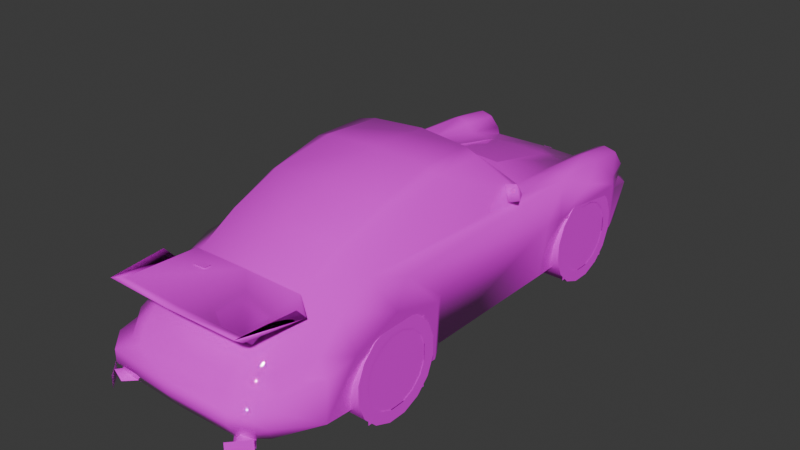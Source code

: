 # Source: btrt2.blend  (saved by Blender 4.0.36; exported with 4.5.12 LTS)
import bpy
from mathutils import Matrix  # noqa: F401  (used for matrix-valued properties, if any)

bpy.ops.wm.read_factory_settings(use_empty=True)
scene = bpy.context.scene
scene.name = 'Scene'

# ---- collections
col_collection = bpy.data.collections.new('Collection'); scene.collection.children.link(col_collection)

# ---- images (referenced by path relative to the original .blend; pixels are not part of the script)
import os
ASSET_DIR = os.environ.get("B2B_ASSET_DIR", "")  # directory of the original .blend (textures are referenced by path, not embedded)
HERE = os.path.dirname(os.path.abspath(__file__))  # packed textures are extracted next to this script under _unpacked/

def load_image(name, relpath, width, height, colorspace="sRGB"):
    """Load a texture the original file referenced (path relative to the .blend, or extracted next to this script)."""
    p = next((c for c in (os.path.join(HERE, relpath), os.path.join(ASSET_DIR, relpath)) if relpath and os.path.exists(c)), "")
    if p:
        img = bpy.data.images.load(p, check_existing=True)
        img.name = name
    else:  # same state as the original file: an image datablock whose file is absent (Cycles renders it pink)
        img = bpy.data.images.new(name, width, height)
        img.source = "FILE"
        img.filepath = "//" + (relpath or name)
    img.colorspace_settings.name = colorspace
    return img
img_10_png = load_image('10.png', 'textures/10.png', 1024, 1024, 'sRGB')

# ---- materials (node trees are filled in below, after node groups)
mat_material_001 = bpy.data.materials.new('Material.001')
mat_material_001.alpha_threshold = 0.2
mat_material_001.use_transparent_shadow = False
mat_material_001.roughness = 0.5
mat_material_001.line_color = (0.0, 0.0, 0.0, 1.0)
mat_material = bpy.data.materials.new('Material')
mat_material.alpha_threshold = 0.2
mat_material.use_transparent_shadow = False
mat_material.roughness = 0.5
mat_material.line_color = (0.0, 0.0, 0.0, 1.0)

# ---- material node trees
mat_material_001.use_nodes = True; mat_material_001.node_tree.nodes.clear()
_N = mat_material_001.node_tree.nodes; _L = mat_material_001.node_tree.links
n0 = _N.new('ShaderNodeOutputMaterial'); n0.name = 'Material Output'; n0.location = (300, 300)
n1 = _N.new('ShaderNodeBsdfPrincipled'); n1.name = 'Principled BSDF'; n1.location = (10, 300)
n1.inputs[2].default_value = 0.0
n1.inputs[3].default_value = 1.45
n2 = _N.new('ShaderNodeTexImage'); n2.name = 'Image Texture'; n2.location = (-280, 280)
n2.image = img_10_png
n2.interpolation = 'Closest'
_L.new(n1.outputs[0], n0.inputs[0])
_L.new(n2.outputs[0], n1.inputs[0])
_L.new(n2.outputs[1], n1.inputs[4])
n0.is_active_output = True
mat_material.use_nodes = True; mat_material.node_tree.nodes.clear()
_N = mat_material.node_tree.nodes; _L = mat_material.node_tree.links
n0 = _N.new('ShaderNodeOutputMaterial'); n0.name = 'Material Output'; n0.location = (300, 300)
n1 = _N.new('ShaderNodeBsdfPrincipled'); n1.name = 'Principled BSDF'; n1.location = (10, 300)
n1.inputs[3].default_value = 1.45
n2 = _N.new('ShaderNodeTexImage'); n2.name = 'Image Texture'; n2.location = (-280, 280)
n2.image = img_10_png
n2.interpolation = 'Closest'
_L.new(n1.outputs[0], n0.inputs[0])
_L.new(n2.outputs[0], n1.inputs[0])
_L.new(n2.outputs[1], n1.inputs[4])
n0.is_active_output = True

# ---- world
world_world = bpy.data.worlds.new('World'); scene.world = world_world
world_world.use_nodes = True; world_world.node_tree.nodes.clear()
_N = world_world.node_tree.nodes; _L = world_world.node_tree.links
n0 = _N.new('ShaderNodeOutputWorld'); n0.name = 'World Output'; n0.location = (300, 300)
n1 = _N.new('ShaderNodeBackground'); n1.name = 'Background'; n1.location = (10, 300)
n1.inputs[0].default_value = (0.05088, 0.05088, 0.05088, 1.0)
_L.new(n1.outputs[0], n0.inputs[0])
n0.is_active_output = True
world_world.color = (0.05088, 0.05088, 0.05088)
world_world.use_sun_shadow = False
world_world.sun_shadow_jitter_overblur = 0.0

# ---- meshes
me_bu42n = bpy.data.meshes.new('bu42n')
me_bu42n.from_pydata([(-0.7221, 0.2504, 0.747), (-0.6813, 0.2631, 0.8543), (-0.633, 0.2462, 0.7113), (-0.5913, 0.2631, 0.829), (-0.633, 0.4117, 0.7113), (0.633, 0.4117, 0.7113), (0.5913, 0.2631, 0.829), (0.6813, 0.2631, 0.8543), (0.7221, 0.2504, 0.747), (0.633, 0.2462, 0.7113), (-0.2945, -1.605, 0.7367), (-0.2945, -1.654, 0.7367), (-0.1937, -1.605, 0.7409), (-0.1937, -1.654, 0.7409), (-0.595, -2.043, 0.05768), (-0.5416, -2.121, 0.1252), (-0.4408, -1.995, 0.1252), (-0.4989, -1.952, 0.05768), (-0.4863, -2.12, 0.06236), (-0.414, -2.048, 0.06236), (-0.4877, -2.182, 0.04361), (-0.4877, -2.182, 0.1327), (-0.6025, -2.06, 0.1327), (-0.6025, -2.06, 0.04361), (-0.3958, -1.847, 0.55), (-0.5552, -1.579, 0.6616), (-0.5158, -2.078, 0.746), (0.0, -1.88, 0.5496), (0.0, -1.509, 0.7423), (0.0, -2.097, 0.7516), (-0.4361, -1.501, 0.7315), (0.0, -2.008, 0.7193), (-0.5585, -1.656, 0.7479), (0.0, -1.917, 0.6279), (-0.513, -2.013, 0.6954), (-0.4201, -1.891, 0.6293), (-0.5041, -1.986, 0.7118), (0.0, -2.038, 0.6954), (0.5041, -1.986, 0.7118), (0.5552, -1.579, 0.6616), (0.4361, -1.501, 0.7315), (0.513, -2.013, 0.6954), (0.5158, -2.078, 0.746), (0.4201, -1.891, 0.6293), (0.5585, -1.656, 0.7479), (0.3958, -1.847, 0.55), (0.5904, -2.043, 0.05862), (0.4989, -1.952, 0.05862), (0.4408, -1.996, 0.1243), (0.5369, -2.121, 0.1261), (0.4863, -2.119, 0.0633), (0.4187, -2.048, 0.0633), (0.4867, -2.182, 0.04361), (0.5988, -2.06, 0.04361), (0.5988, -2.06, 0.1327), (0.4867, -2.182, 0.1327), (0.0, 0.1196, 1.117), (0.0, 0.6049, 0.7531), (0.0, 1.305, 0.6011), (0.0, 1.624, 0.5017), (0.0, 1.852, 0.3765), (0.0, 1.97, 0.3179), (0.0, 1.923, 0.04267), (0.0, -2.076, 0.08065), (0.0, -2.159, 0.2166), (0.0, -2.158, 0.3048), (0.0, -2.064, 0.3278), (0.0, -1.888, 0.5411), (0.0, -1.489, 0.7493), (0.0, -1.188, 0.9097), (0.0, -0.8154, 1.059), (0.0, -0.3531, 1.138), (0.0, -2.015, 0.4286), (-0.4994, 0.06284, 1.076), (-0.633, 0.4206, 0.7076), (-0.6729, 0.8708, 0.6654), (-0.6687, 1.301, 0.6499), (-0.649, 1.625, 0.6222), (-0.6523, 1.701, 0.4333), (-0.6616, 1.79, 0.3221), (-0.6349, 1.738, 0.04267), (-0.6987, 1.536, 0.04267), (-0.7578, 1.434, 0.4544), (-0.7681, 1.071, 0.595), (-0.7385, 0.7545, 0.429), (-0.6705, 0.6236, 0.002813), (-0.6644, -0.5102, 0.007034), (-0.7531, -0.6691, 0.002349), (-0.7906, -0.6888, 0.4347), (-0.8056, -1.103, 0.5678), (-0.7906, -1.435, 0.4347), (-0.7043, -1.6, 0.01875), (-0.6297, -1.988, 0.1693), (-0.5885, -1.862, 0.3278), (-0.5646, -1.864, 0.4286), (-0.4084, -1.478, 0.7409), (-0.4576, -1.173, 0.8628), (-0.4825, -0.8032, 0.995), (-0.5013, -0.3531, 1.08), (-0.5144, 0.5191, 0.7146), (-0.384, 0.09049, 1.098), (-0.4844, 0.8647, 0.678), (-0.438, 1.305, 0.5885), (-0.4, 1.624, 0.4909), (-0.3306, 1.83, 0.3775), (-0.4773, -2.061, 0.08065), (-0.4773, -2.14, 0.2166), (-0.4773, -2.14, 0.3048), (-0.4581, -2.033, 0.3278), (-0.4581, -1.978, 0.4281), (-0.3859, -1.865, 0.5327), (-0.4239, -1.185, 0.889), (-0.4328, -0.8182, 1.026), (-0.407, -0.3531, 1.114), (-0.5782, 0.8675, 0.7132), (-0.5697, 1.301, 0.694), (-0.5617, 1.61, 0.6523), (-0.5613, 1.726, 0.3958), (-0.6926, -0.5402, 0.3981), (-0.4712, 1.694, 0.4319), (-0.483, 1.301, 0.656), (-0.4806, 1.623, 0.6218), (-0.5993, -1.094, 0.7174), (-0.6738, -0.8464, 0.6527), (-0.6335, -1.562, 0.4286), (-0.6218, -1.376, 0.6208), (-0.4394, 1.659, 0.5285), (-0.6837, 1.663, 0.5242), (-0.5613, 1.694, 0.6086), (-0.5697, 1.829, 0.04267), (-0.5857, 1.876, 0.3207), (0.0, 0.7052, 0.7409), (0.0, 0.7277, 0.7207), (-0.2185, 1.301, 0.5983), (-0.2232, 0.8736, 0.6954), (-0.2279, 0.6912, 0.7367), (-0.2119, 0.7198, 0.7151), (-0.7071, 0.6377, 0.4075), (-0.6344, 1.742, 0.3789), (-0.7066, 1.514, 0.4722), (-0.7118, 1.543, 0.3751), (-0.6011, -1.934, 0.06658), (-0.6246, -1.991, 0.3024), (-0.3686, -1.996, 0.4281), (-0.369, -2.046, 0.3278), (-0.701, -1.583, 0.324), (-0.6185, -1.711, 0.3282), (-0.3329, 1.945, 0.3198), (-0.3315, 1.902, 0.04267), (0.8056, -1.103, 0.5678), (0.6738, -0.8464, 0.6527), (0.5993, -1.094, 0.7174), (0.6926, -0.5402, 0.3981), (0.7071, 0.6377, 0.4075), (0.6729, 0.8708, 0.6654), (0.3859, -1.865, 0.5327), (0.3686, -1.996, 0.4281), (0.4581, -1.978, 0.4281), (0.4084, -1.478, 0.7409), (0.5646, -1.864, 0.4286), (0.6218, -1.376, 0.6208), (0.6335, -1.562, 0.4286), (0.4576, -1.173, 0.8628), (0.4239, -1.185, 0.889), (0.6185, -1.711, 0.3282), (0.4773, -2.14, 0.3048), (0.4581, -2.033, 0.3278), (0.369, -2.046, 0.3278), (0.4394, 1.659, 0.5285), (0.4, 1.624, 0.4909), (0.438, 1.305, 0.5885), (0.6987, 1.536, 0.04267), (0.7118, 1.543, 0.3751), (0.7066, 1.514, 0.4722), (0.7578, 1.434, 0.4544), (0.6616, 1.79, 0.3221), (0.6344, 1.742, 0.3789), (0.5857, 1.876, 0.3207), (0.6523, 1.701, 0.4333), (0.3306, 1.83, 0.3775), (0.4712, 1.694, 0.4319), (0.701, -1.583, 0.324), (0.5013, -0.3531, 1.08), (0.4825, -0.8032, 0.995), (0.3329, 1.945, 0.3198), (0.5697, 1.829, 0.04267), (0.3315, 1.902, 0.04267), (0.5885, -1.862, 0.3278), (0.7906, -1.435, 0.4347), (0.7043, -1.6, 0.01875), (0.6246, -1.991, 0.3024), (0.6297, -1.988, 0.1693), (0.6011, -1.934, 0.06658), (0.4773, -2.14, 0.2166), (0.6705, 0.6236, 0.002813), (0.7385, 0.7545, 0.429), (0.6349, 1.738, 0.04267), (0.6837, 1.663, 0.5242), (0.649, 1.625, 0.6222), (0.6687, 1.301, 0.6499), (0.2185, 1.301, 0.5983), (0.5782, 0.8675, 0.7132), (0.4844, 0.8647, 0.678), (0.5144, 0.5191, 0.7146), (0.483, 1.301, 0.656), (0.5697, 1.301, 0.694), (0.633, 0.4206, 0.7076), (0.5613, 1.726, 0.3958), (0.2119, 0.7198, 0.7151), (0.2279, 0.6912, 0.7367), (0.2232, 0.8736, 0.6954), (0.7681, 1.071, 0.595), (0.4806, 1.623, 0.6218), (0.5617, 1.61, 0.6523), (0.5613, 1.694, 0.6086), (0.7906, -0.6888, 0.4347), (0.4994, 0.06284, 1.076), (0.6644, -0.5102, 0.007034), (0.7531, -0.6691, 0.002349), (0.384, 0.09049, 1.098), (0.4773, -2.061, 0.08065), (0.4328, -0.8182, 1.026), (0.407, -0.3531, 1.114), (0.0, 0.626, 0.08065), (0.0, 1.54, 0.07972), (0.0, 1.429, 0.5472), (0.0, 0.8112, 0.6457), (0.0, -1.602, 0.0633), (0.0, -0.6621, 0.06752), (0.0, -0.6827, 0.5711), (0.0, -1.397, 0.5819), (-0.03141, 1.744, 0.4427), (-0.03141, 1.706, 0.4666), (0.03141, 1.744, 0.4427), (0.03141, 1.706, 0.4666)], [], [(220, 63, 105), (186, 148, 62), (227, 228, 229, 230), (223, 224, 225, 226), (85, 194, 217, 86), (86, 217, 218, 87), (88, 87, 218, 215), (149, 89, 88, 215), (188, 90, 89, 149), (90, 188, 189, 91), (141, 91, 189, 192), (105, 141, 192, 220), (195, 194, 85, 84), (211, 195, 84, 83), (174, 211, 83, 82), (174, 82, 81, 171), (80, 196, 171, 81), (129, 185, 196, 80), (148, 186, 185, 129), (91, 145, 90), (99, 114, 74), (124, 125, 90), (123, 88, 89), (123, 118, 88), (128, 121, 126), (77, 116, 128), (127, 77, 128), (128, 116, 121), (75, 76, 83), (125, 122, 89), (125, 89, 90), (78, 117, 138), (119, 126, 103), (114, 75, 74), (120, 101, 102), (99, 101, 114), (133, 58, 59), (137, 84, 85), (141, 92, 91), (145, 124, 90), (122, 97, 98), (146, 124, 145), (119, 103, 104), (78, 138, 140), (138, 130, 79), (138, 79, 140), (102, 103, 126), (144, 108, 107), (111, 96, 95), (125, 124, 94), (125, 95, 122), (125, 94, 95), (109, 143, 110), (122, 123, 89), (181, 189, 188), (201, 203, 206), (160, 161, 188), (215, 150, 149), (152, 150, 215), (212, 214, 168), (213, 198, 214), (198, 197, 214), (213, 214, 212), (199, 154, 211), (151, 160, 149), (149, 160, 188), (207, 178, 176), (168, 180, 169), (154, 201, 206), (202, 204, 170), (202, 203, 201), (58, 200, 59), (195, 153, 194), (191, 192, 189), (161, 181, 188), (183, 151, 182), (161, 164, 181), (169, 180, 179), (176, 178, 172), (177, 176, 175), (175, 176, 172), (169, 170, 168), (166, 167, 165), (162, 163, 158), (161, 160, 159), (158, 160, 151), (159, 160, 158), (156, 157, 155), (150, 151, 149), (84, 83, 82), (174, 211, 195), (215, 149, 188), (88, 90, 89), (25, 30, 34), (24, 35, 30), (30, 35, 34), (30, 25, 36), (40, 39, 41), (43, 45, 40), (43, 40, 41), (39, 40, 38), (2, 0, 4), (4, 0, 1), (1, 3, 4), (8, 9, 5), (8, 5, 7), (6, 7, 5), (234, 233, 231, 232), (144, 143, 109, 108), (167, 166, 157, 156), (98, 113, 100, 73), (71, 56, 100, 113), (112, 113, 98, 97), (112, 70, 71, 113), (96, 111, 112, 97), (69, 70, 112, 111), (69, 111, 95, 68), (72, 67, 110, 143), (93, 108, 109, 94), (66, 72, 143, 144), (108, 93, 142, 107), (65, 66, 144, 107), (105, 106, 92, 141), (64, 65, 107, 106), (63, 64, 106, 105), (79, 130, 129, 80), (61, 62, 148, 147), (61, 147, 104, 60), (60, 104, 103, 59), (103, 102, 133, 59), (133, 136, 132, 58), (57, 131, 135, 99), (73, 100, 99, 74), (56, 57, 99, 100), (128, 126, 119, 117), (115, 116, 77, 76), (115, 76, 75, 114), (88, 118, 86, 87), (86, 118, 137, 85), (74, 122, 98, 73), (104, 138, 117, 119), (121, 116, 115, 120), (121, 120, 102, 126), (83, 76, 139, 82), (128, 117, 78, 127), (75, 83, 84, 137), (122, 74, 75, 123), (139, 127, 78, 140), (99, 135, 134, 101), (133, 134, 135, 136), (134, 133, 102, 101), (136, 135, 131, 132), (101, 120, 115, 114), (139, 76, 77, 127), (81, 140, 79, 80), (97, 122, 95, 96), (92, 106, 107, 142), (145, 142, 93, 146), (91, 92, 142, 145), (124, 146, 93, 94), (147, 148, 129, 130), (104, 147, 130, 138), (81, 82, 139, 140), (68, 95, 110, 67), (95, 94, 109, 110), (123, 75, 137, 118), (182, 216, 219, 222), (71, 222, 219, 56), (221, 183, 182, 222), (221, 222, 71, 70), (162, 183, 221, 163), (69, 163, 221, 70), (69, 68, 158, 163), (72, 156, 155, 67), (187, 159, 157, 166), (66, 167, 156, 72), (166, 165, 190, 187), (65, 165, 167, 66), (220, 192, 191, 193), (64, 193, 165, 65), (63, 220, 193, 64), (175, 196, 185, 177), (61, 184, 186, 62), (61, 60, 179, 184), (60, 59, 169, 179), (169, 59, 200, 170), (200, 58, 132, 208), (57, 203, 209, 131), (216, 206, 203, 219), (56, 219, 203, 57), (214, 207, 180, 168), (205, 199, 198, 213), (205, 201, 154, 199), (215, 218, 217, 152), (217, 194, 153, 152), (206, 216, 182, 151), (179, 180, 207, 176), (212, 204, 205, 213), (212, 168, 170, 204), (211, 174, 173, 199), (214, 197, 178, 207), (154, 153, 195, 211), (151, 150, 154, 206), (173, 172, 178, 197), (203, 202, 210, 209), (200, 208, 209, 210), (210, 202, 170, 200), (208, 132, 131, 209), (202, 201, 205, 204), (173, 197, 198, 199), (171, 196, 175, 172), (183, 162, 158, 151), (191, 190, 165, 193), (181, 164, 187, 190), (189, 181, 190, 191), (161, 159, 187, 164), (184, 177, 185, 186), (179, 176, 177, 184), (171, 172, 173, 174), (68, 67, 155, 158), (158, 155, 157, 159), (150, 152, 153, 154), (81, 85, 84, 82), (194, 171, 174, 195), (87, 91, 90, 88), (188, 189, 218, 215), (52, 53, 54, 55), (50, 49, 48, 51), (46, 47, 48, 49), (28, 31, 38, 40), (28, 30, 36, 31), (29, 31, 36, 26), (27, 33, 35, 24), (25, 34, 26, 32), (26, 36, 25, 32), (33, 37, 34, 35), (34, 37, 29, 26), (29, 42, 38, 31), (27, 45, 43, 33), (39, 44, 42, 41), (42, 44, 39, 38), (33, 43, 41, 37), (41, 42, 29, 37), (20, 21, 22, 23), (18, 19, 16, 15), (14, 15, 16, 17), (13, 12, 10, 11), (2, 3, 1, 0), (9, 8, 7, 6)])
me_bu42n.polygons.foreach_set('use_smooth', [True] * 249)
_k = set([(57, 99), (57, 203), (74, 99), (131, 135), (131, 209), (132, 136), (132, 208), (133, 134), (133, 136), (134, 135), (200, 208), (200, 210), (203, 206), (209, 210)])
me_bu42n.attributes.new('sharp_edge', 'BOOLEAN', 'EDGE').data.foreach_set('value', [ (min(e.vertices), max(e.vertices)) in _k for e in me_bu42n.edges])
_uv = me_bu42n.uv_layers.new(name='UVMap')
_uv.uv.foreach_set('vector', [0.031, 0.0, 0.031, 0.031, 0.0, 0.031, 0.031, 0.0, 0.031, 0.031, 0.0, 0.031, 0.031, 0.0, 0.031, 0.031, 0.0, 0.031, 0.0, 0.0, 0.031, 0.0, 0.031, 0.031, 0.0, 0.031, 0.0, 0.0, 0.031, 0.0, 0.031, 0.031, 0.0, 0.031, 0.0, 0.0, 0.031, 0.0, 0.031, 0.031, 0.0, 0.031, 0.0, 0.0, 0.031, 0.0, 0.031, 0.031, 0.0, 0.031, 0.0, 0.0, 0.031, 0.0, 0.031, 0.031, 0.0, 0.031, 0.0, 0.0, 0.031, 0.0, 0.031, 0.031, 0.0, 0.031, 0.0, 0.0, 0.031, 0.0, 0.031, 0.031, 0.0, 0.031, 0.0, 0.0, 0.031, 0.0, 0.031, 0.031, 0.0, 0.031, 0.0, 0.0, 0.031, 0.0, 0.031, 0.031, 0.0, 0.031, 0.0, 0.0, 0.031, 0.0, 0.031, 0.031, 0.0, 0.031, 0.0, 0.0, 0.031, 0.0, 0.031, 0.031, 0.0, 0.031, 0.0, 0.0, 0.031, 0.0, 0.031, 0.031, 0.0, 0.031, 0.0, 0.0, 0.031, 0.0, 0.031, 0.031, 0.0, 0.031, 0.0, 0.0, 0.031, 0.0, 0.031, 0.031, 0.0, 0.031, 0.0, 0.0, 0.031, 0.0, 0.031, 0.031, 0.0, 0.031, 0.0, 0.0, 0.031, 0.0, 0.031, 0.031, 0.0, 0.031, 0.0, 0.0, 0.075, 0.129, 0.078, 0.208, 0.11, 0.231, 0.847, 0.416, 0.827, 0.498, 0.808, 0.392, 0.082, 0.231, 0.122, 0.282, 0.11, 0.231, 0.227, 0.29, 0.259, 0.231, 0.176, 0.271, 0.227, 0.29, 0.286, 0.227, 0.259, 0.231, 0.718, 0.788, 0.667, 0.796, 0.643, 0.741, 0.773, 0.796, 0.718, 0.812, 0.718, 0.788, 0.796, 0.737, 0.773, 0.796, 0.718, 0.788, 0.718, 0.788, 0.718, 0.812, 0.667, 0.796, 0.569, 0.29, 0.651, 0.29, 0.608, 0.275, 0.122, 0.282, 0.176, 0.306, 0.176, 0.271, 0.122, 0.282, 0.176, 0.271, 0.11, 0.231, 0.808, 0.694, 0.831, 0.702, 0.82, 0.71, 0.859, 0.69, 0.867, 0.686, 0.878, 0.675, 0.827, 0.498, 0.8, 0.498, 0.808, 0.392, 0.855, 0.6, 0.855, 0.494, 0.867, 0.6, 0.847, 0.416, 0.855, 0.494, 0.827, 0.498, 0.933, 0.6, 0.9953, 0.6, 0.9953, 0.675, 0.522, 0.227, 0.545, 0.231, 0.518, 0.125, 0.008, 0.141, 0.0, 0.165, 0.075, 0.129, 0.078, 0.208, 0.082, 0.231, 0.11, 0.231, 0.098, 0.322, 0.176, 0.416, 0.294, 0.435, 0.055, 0.208, 0.082, 0.231, 0.078, 0.208, 0.859, 0.69, 0.878, 0.675, 0.902, 0.729, 0.733, 0.231, 0.745, 0.2166, 0.702, 0.216, 0.776, 0.42, 0.753, 0.392, 0.78, 0.392, 0.745, 0.2166, 0.749, 0.2086, 0.702, 0.216, 0.867, 0.6, 0.878, 0.675, 0.867, 0.686, 0.047, 0.31, 0.047, 0.31, 0.047, 0.286, 0.075, 0.373, 0.078, 0.369, 0.0, 0.325, 0.122, 0.282, 0.082, 0.231, 0.024, 0.231, 0.122, 0.282, 0.102, 0.31, 0.176, 0.306, 0.122, 0.282, 0.024, 0.231, 0.102, 0.31, 0.408, 0.482, 0.451, 0.482, 0.443, 0.529, 0.176, 0.306, 0.227, 0.29, 0.176, 0.271, 0.078, 0.208, 0.075, 0.129, 0.11, 0.231, 0.827, 0.498, 0.847, 0.416, 0.808, 0.392, 0.122, 0.282, 0.082, 0.231, 0.11, 0.231, 0.259, 0.231, 0.227, 0.29, 0.176, 0.271, 0.286, 0.227, 0.227, 0.29, 0.259, 0.231, 0.667, 0.796, 0.718, 0.788, 0.643, 0.741, 0.718, 0.812, 0.773, 0.796, 0.718, 0.788, 0.773, 0.796, 0.796, 0.737, 0.718, 0.788, 0.718, 0.812, 0.718, 0.788, 0.667, 0.796, 0.651, 0.29, 0.569, 0.29, 0.608, 0.275, 0.176, 0.306, 0.122, 0.282, 0.176, 0.271, 0.176, 0.271, 0.122, 0.282, 0.11, 0.231, 0.831, 0.702, 0.808, 0.694, 0.82, 0.71, 0.871, 0.686, 0.859, 0.69, 0.878, 0.675, 0.8, 0.498, 0.827, 0.498, 0.808, 0.392, 0.855, 0.494, 0.855, 0.6, 0.871, 0.6, 0.855, 0.494, 0.847, 0.416, 0.827, 0.498, 0.9953, 0.6, 0.933, 0.6, 0.9953, 0.675, 0.545, 0.231, 0.522, 0.227, 0.518, 0.125, 0.0, 0.165, 0.008, 0.141, 0.075, 0.129, 0.082, 0.231, 0.078, 0.208, 0.11, 0.231, 0.176, 0.416, 0.098, 0.322, 0.294, 0.435, 0.082, 0.231, 0.055, 0.208, 0.078, 0.208, 0.878, 0.675, 0.859, 0.69, 0.902, 0.729, 0.745, 0.2166, 0.733, 0.231, 0.702, 0.216, 0.78, 0.392, 0.757, 0.42, 0.753, 0.392, 0.749, 0.2086, 0.745, 0.2166, 0.702, 0.216, 0.878, 0.675, 0.871, 0.6, 0.871, 0.686, 0.051, 0.31, 0.051, 0.31, 0.063, 0.286, 0.078, 0.369, 0.075, 0.373, 0.0, 0.325, 0.082, 0.231, 0.122, 0.282, 0.024, 0.231, 0.102, 0.31, 0.122, 0.282, 0.176, 0.306, 0.024, 0.231, 0.122, 0.282, 0.102, 0.31, 0.451, 0.482, 0.408, 0.482, 0.443, 0.529, 0.227, 0.29, 0.176, 0.306, 0.176, 0.271, 0.545, 0.231, 0.608, 0.275, 0.678, 0.239, 0.678, 0.239, 0.608, 0.275, 0.545, 0.231, 0.259, 0.231, 0.176, 0.271, 0.11, 0.231, 0.259, 0.231, 0.11, 0.231, 0.176, 0.271, 0.0, 0.616, 0.027, 0.639, 0.008, 0.467, 0.035, 0.522, 0.027, 0.51, 0.027, 0.639, 0.027, 0.639, 0.027, 0.51, 0.008, 0.467, 0.149, 0.639, 0.125, 0.616, 0.137, 0.475, 0.027, 0.639, 0.0, 0.616, 0.008, 0.467, 0.027, 0.51, 0.035, 0.522, 0.027, 0.639, 0.027, 0.51, 0.027, 0.639, 0.008, 0.467, 0.125, 0.616, 0.153, 0.639, 0.137, 0.475, 0.027, 0.271, 0.0, 0.278, 0.027, 0.271, 0.027, 0.271, 0.0, 0.278, 0.012, 0.31, 0.012, 0.31, 0.039, 0.306, 0.027, 0.271, 0.0, 0.282, 0.027, 0.271, 0.027, 0.271, 0.0, 0.282, 0.027, 0.271, 0.012, 0.31, 0.039, 0.306, 0.012, 0.31, 0.027, 0.271, 0.549, 0.733, 0.549, 0.69, 0.639, 0.69, 0.639, 0.733, 0.376, 0.737, 0.376, 0.827, 0.451, 0.827, 0.451, 0.737, 0.376, 0.737, 0.451, 0.737, 0.451, 0.827, 0.376, 0.827, 0.596, 0.498, 0.608, 0.498, 0.612, 0.561, 0.596, 0.557, 0.671, 0.498, 0.671, 0.561, 0.612, 0.561, 0.608, 0.498, 0.604, 0.439, 0.608, 0.498, 0.596, 0.498, 0.596, 0.439, 0.604, 0.439, 0.671, 0.439, 0.671, 0.498, 0.608, 0.498, 0.078, 0.369, 0.075, 0.373, 0.173, 0.424, 0.176, 0.416, 0.498, 0.918, 0.498, 1.0, 0.314, 1.0, 0.318, 0.914, 0.498, 0.918, 0.318, 0.914, 0.325, 0.847, 0.498, 0.847, 0.592, 0.482, 0.592, 0.537, 0.443, 0.529, 0.451, 0.482, 0.561, 0.741, 0.451, 0.741, 0.451, 0.827, 0.541, 0.827, 0.592, 0.439, 0.592, 0.482, 0.451, 0.482, 0.451, 0.439, 0.047, 0.302, 0.047, 0.31, 0.047, 0.286, 0.047, 0.286, 0.051, 0.286, 0.051, 0.306, 0.051, 0.31, 0.051, 0.29, 0.941, 0.133, 0.941, 0.184, 1.0, 0.165, 0.988, 0.125, 0.753, 0.184, 0.753, 0.216, 0.941, 0.216, 0.941, 0.184, 0.753, 0.133, 0.753, 0.184, 0.941, 0.184, 0.941, 0.133, 0.749, 0.435, 0.722, 0.435, 0.718, 0.314, 0.741, 0.314, 0.502, 0.435, 0.502, 0.314, 0.627, 0.314, 0.627, 0.435, 0.753, 0.392, 0.78, 0.392, 0.78, 0.42, 0.753, 0.42, 0.9953, 0.729, 0.902, 0.729, 0.878, 0.675, 0.9953, 0.675, 0.878, 0.675, 0.867, 0.6, 0.933, 0.6, 0.9953, 0.675, 0.933, 0.6, 0.937, 0.463, 0.9953, 0.463, 0.9953, 0.6, 0.9953, 0.435, 0.9953, 0.459, 0.933, 0.455, 0.847, 0.416, 0.647, 0.988, 0.616, 0.996, 0.651, 0.847, 0.686, 0.847, 0.502, 1.0, 0.502, 0.863, 0.651, 0.847, 0.616, 0.996, 0.718, 0.788, 0.643, 0.741, 0.663, 0.682, 0.718, 0.659, 0.827, 0.6, 0.831, 0.675, 0.804, 0.675, 0.8, 0.6, 0.827, 0.6, 0.8, 0.6, 0.8, 0.498, 0.827, 0.498, 0.259, 0.231, 0.286, 0.227, 0.294, 0.125, 0.263, 0.125, 0.294, 0.125, 0.286, 0.227, 0.522, 0.227, 0.518, 0.125, 0.498, 0.318, 0.098, 0.322, 0.294, 0.435, 0.404, 0.435, 0.902, 0.729, 0.82, 0.71, 0.831, 0.702, 0.859, 0.69, 0.855, 0.675, 0.831, 0.675, 0.827, 0.6, 0.855, 0.6, 0.855, 0.675, 0.855, 0.6, 0.867, 0.6, 0.867, 0.686, 0.608, 0.275, 0.651, 0.29, 0.694, 0.243, 0.678, 0.239, 0.718, 0.788, 0.718, 0.659, 0.776, 0.682, 0.796, 0.737, 0.569, 0.29, 0.608, 0.275, 0.545, 0.231, 0.522, 0.227, 0.176, 0.306, 0.478, 0.302, 0.569, 0.29, 0.227, 0.29, 0.694, 0.243, 0.725, 0.255, 0.733, 0.231, 0.702, 0.216, 0.847, 0.416, 0.933, 0.455, 0.933, 0.498, 0.855, 0.494, 0.667, 0.31, 0.659, 0.31, 0.655, 0.31, 0.655, 0.31, 0.933, 0.498, 0.933, 0.6, 0.867, 0.6, 0.855, 0.494, 0.745, 0.302, 0.745, 0.31, 0.714, 0.31, 0.714, 0.302, 0.855, 0.494, 0.855, 0.6, 0.827, 0.6, 0.827, 0.498, 0.694, 0.243, 0.651, 0.29, 0.718, 0.282, 0.725, 0.255, 0.698, 0.133, 0.702, 0.216, 0.749, 0.2086, 0.741, 0.133, 0.176, 0.416, 0.098, 0.322, 0.0, 0.325, 0.078, 0.369, 1.0, 0.165, 0.941, 0.184, 0.941, 0.216, 1.0, 0.216, 0.047, 0.286, 0.047, 0.29, 0.047, 0.31, 0.047, 0.31, 0.075, 0.129, 0.0, 0.165, 0.0, 0.2, 0.078, 0.208, 0.082, 0.231, 0.055, 0.208, 0.024, 0.208, 0.024, 0.231, 0.627, 0.435, 0.627, 0.314, 0.718, 0.314, 0.722, 0.435, 0.753, 0.42, 0.753, 0.392, 0.776, 0.392, 0.78, 0.42, 0.698, 0.133, 0.678, 0.239, 0.694, 0.243, 0.702, 0.216, 0.592, 0.624, 0.435, 0.624, 0.443, 0.529, 0.592, 0.537, 0.435, 0.624, 0.376, 0.482, 0.408, 0.482, 0.443, 0.529, 0.227, 0.29, 0.569, 0.29, 0.522, 0.227, 0.286, 0.227, 0.596, 0.498, 0.596, 0.557, 0.612, 0.561, 0.608, 0.498, 0.671, 0.498, 0.608, 0.498, 0.612, 0.561, 0.671, 0.561, 0.604, 0.439, 0.596, 0.439, 0.596, 0.498, 0.608, 0.498, 0.604, 0.439, 0.608, 0.498, 0.671, 0.498, 0.671, 0.439, 0.078, 0.369, 0.176, 0.416, 0.173, 0.424, 0.075, 0.373, 0.498, 0.918, 0.318, 0.914, 0.314, 1.0, 0.498, 1.0, 0.498, 0.918, 0.498, 0.847, 0.325, 0.847, 0.318, 0.914, 0.592, 0.482, 0.451, 0.482, 0.443, 0.529, 0.592, 0.537, 0.561, 0.741, 0.541, 0.827, 0.451, 0.827, 0.451, 0.741, 0.592, 0.439, 0.451, 0.439, 0.451, 0.482, 0.592, 0.482, 0.047, 0.302, 0.047, 0.286, 0.047, 0.286, 0.047, 0.31, 0.051, 0.286, 0.051, 0.29, 0.051, 0.31, 0.051, 0.306, 0.941, 0.133, 0.988, 0.125, 1.0, 0.165, 0.941, 0.184, 0.753, 0.184, 0.941, 0.184, 0.941, 0.216, 0.753, 0.216, 0.753, 0.133, 0.941, 0.133, 0.941, 0.184, 0.753, 0.184, 0.749, 0.435, 0.741, 0.314, 0.718, 0.314, 0.722, 0.435, 0.502, 0.435, 0.627, 0.435, 0.627, 0.314, 0.502, 0.314, 0.78, 0.392, 0.78, 0.42, 0.753, 0.42, 0.753, 0.392, 0.9953, 0.729, 0.9953, 0.675, 0.878, 0.675, 0.902, 0.729, 0.878, 0.675, 0.9953, 0.675, 0.933, 0.6, 0.871, 0.6, 0.933, 0.6, 0.9953, 0.6, 0.9953, 0.463, 0.937, 0.463, 0.9953, 0.435, 0.847, 0.416, 0.933, 0.455, 0.9953, 0.459, 0.647, 0.988, 0.686, 0.847, 0.651, 0.847, 0.616, 0.996, 0.502, 1.0, 0.616, 0.996, 0.651, 0.847, 0.502, 0.863, 0.718, 0.788, 0.718, 0.659, 0.663, 0.682, 0.643, 0.741, 0.827, 0.6, 0.8, 0.6, 0.804, 0.675, 0.831, 0.675, 0.827, 0.6, 0.827, 0.498, 0.8, 0.498, 0.8, 0.6, 0.259, 0.231, 0.263, 0.125, 0.294, 0.125, 0.286, 0.227, 0.294, 0.125, 0.518, 0.125, 0.522, 0.227, 0.286, 0.227, 0.498, 0.318, 0.404, 0.435, 0.294, 0.435, 0.098, 0.322, 0.902, 0.729, 0.859, 0.69, 0.831, 0.702, 0.82, 0.71, 0.855, 0.675, 0.855, 0.6, 0.827, 0.6, 0.831, 0.675, 0.855, 0.675, 0.871, 0.686, 0.871, 0.6, 0.855, 0.6, 0.608, 0.275, 0.678, 0.239, 0.694, 0.243, 0.651, 0.29, 0.718, 0.788, 0.796, 0.737, 0.776, 0.682, 0.718, 0.659, 0.569, 0.29, 0.522, 0.227, 0.545, 0.231, 0.608, 0.275, 0.176, 0.306, 0.227, 0.29, 0.569, 0.29, 0.478, 0.302, 0.694, 0.243, 0.702, 0.216, 0.733, 0.231, 0.725, 0.255, 0.847, 0.416, 0.855, 0.494, 0.933, 0.498, 0.933, 0.455, 0.667, 0.31, 0.655, 0.31, 0.655, 0.31, 0.659, 0.31, 0.933, 0.498, 0.855, 0.494, 0.871, 0.6, 0.933, 0.6, 0.682, 0.302, 0.714, 0.302, 0.714, 0.31, 0.682, 0.31, 0.855, 0.494, 0.827, 0.498, 0.827, 0.6, 0.855, 0.6, 0.694, 0.243, 0.725, 0.255, 0.718, 0.282, 0.651, 0.29, 0.698, 0.133, 0.741, 0.133, 0.749, 0.2086, 0.702, 0.216, 0.176, 0.416, 0.078, 0.369, 0.0, 0.325, 0.098, 0.322, 1.0, 0.165, 1.0, 0.216, 0.941, 0.216, 0.941, 0.184, 0.047, 0.29, 0.047, 0.31, 0.047, 0.31, 0.047, 0.29, 0.075, 0.129, 0.078, 0.208, 0.0, 0.2, 0.0, 0.165, 0.082, 0.231, 0.024, 0.231, 0.024, 0.208, 0.055, 0.208, 0.627, 0.435, 0.722, 0.435, 0.718, 0.314, 0.627, 0.314, 0.78, 0.42, 0.753, 0.42, 0.757, 0.392, 0.78, 0.392, 0.698, 0.133, 0.702, 0.216, 0.694, 0.243, 0.678, 0.239, 0.592, 0.624, 0.592, 0.537, 0.443, 0.529, 0.435, 0.624, 0.435, 0.624, 0.443, 0.529, 0.408, 0.482, 0.376, 0.482, 0.227, 0.29, 0.286, 0.227, 0.522, 0.227, 0.569, 0.29, 0.698, 0.133, 0.518, 0.125, 0.545, 0.231, 0.678, 0.239, 0.518, 0.125, 0.698, 0.133, 0.678, 0.239, 0.545, 0.231, 0.263, 0.125, 0.075, 0.129, 0.11, 0.231, 0.259, 0.231, 0.11, 0.231, 0.075, 0.129, 0.263, 0.125, 0.259, 0.231, 1.0, 0.392, 0.941, 0.392, 0.941, 0.424, 1.0, 0.424, 0.933, 0.396, 0.933, 0.416, 0.894, 0.416, 0.894, 0.396, 0.933, 0.396, 0.894, 0.396, 0.894, 0.416, 0.933, 0.416, 0.247, 0.639, 0.247, 0.471, 0.137, 0.475, 0.153, 0.639, 0.373, 0.639, 0.275, 0.639, 0.263, 0.475, 0.373, 0.471, 0.247, 0.439, 0.247, 0.471, 0.137, 0.475, 0.133, 0.443, 0.122, 0.514, 0.122, 0.498, 0.027, 0.51, 0.035, 0.522, 0.0, 0.616, 0.008, 0.467, 0.008, 0.443, 0.0, 0.588, 0.133, 0.443, 0.137, 0.475, 0.125, 0.616, 0.125, 0.588, 0.122, 0.498, 0.122, 0.459, 0.008, 0.467, 0.027, 0.51, 0.008, 0.467, 0.122, 0.459, 0.122, 0.439, 0.008, 0.443, 0.247, 0.439, 0.133, 0.443, 0.137, 0.475, 0.247, 0.471, 0.122, 0.514, 0.035, 0.522, 0.027, 0.51, 0.122, 0.498, 0.0, 0.616, 0.0, 0.588, 0.008, 0.443, 0.008, 0.467, 0.133, 0.443, 0.125, 0.588, 0.125, 0.616, 0.137, 0.475, 0.122, 0.498, 0.027, 0.51, 0.008, 0.467, 0.122, 0.459, 0.008, 0.467, 0.008, 0.443, 0.122, 0.439, 0.122, 0.459, 0.996, 0.392, 0.996, 0.42, 0.941, 0.42, 0.941, 0.392, 0.929, 0.4, 0.89, 0.392, 0.89, 0.42, 0.929, 0.412, 0.937, 0.392, 0.941, 0.42, 0.886, 0.42, 0.886, 0.392, 0.545, 0.694, 0.545, 0.733, 0.455, 0.733, 0.455, 0.694, 0.047, 0.38, 0.067, 0.427, 0.02, 0.435, 0.0, 0.392, 0.047, 0.38, 0.0, 0.392, 0.02, 0.435, 0.067, 0.427])
me_bu42n.materials.append(mat_material_001)
me_bu42n.update()
me_bu42n_001 = bpy.data.meshes.new('bu42n.001')
me_bu42n_001.from_pydata([(0.1152, 0.3442, 0.06818), (0.1152, 0.2582, 0.05114), (0.1152, 0.3439, -0.06846), (0.1152, 0.2579, -0.05141), (0.1152, 0.2917, -0.1952), (0.1152, 0.2186, -0.1463), (0.1152, 0.1949, -0.292), (0.1152, 0.146, -0.2188), (0.1152, 0.06818, -0.3442), (0.1152, 0.05114, -0.2582), (0.1152, -0.06846, -0.3442), (0.1152, -0.05141, -0.2582), (0.1152, -0.1952, -0.292), (0.1152, -0.1463, -0.2188), (0.1152, -0.292, -0.1952), (0.1152, -0.2188, -0.1463), (0.1152, -0.3442, -0.06846), (0.1152, -0.2582, -0.05141), (0.1152, -0.3442, 0.06818), (0.1152, -0.2582, 0.05114), (0.1152, -0.292, 0.1949), (0.1152, -0.2188, 0.146), (0.1152, -0.1952, 0.2917), (0.1152, -0.1463, 0.2186), (0.1152, -0.06846, 0.3442), (0.1152, -0.05141, 0.2582), (0.1152, 0.06818, 0.3442), (0.1152, 0.05114, 0.2582), (0.1152, 0.1949, 0.2917), (0.1152, 0.146, 0.2186), (0.1152, 0.2917, 0.1949), (0.1152, 0.2186, 0.146), (0.1152, 0.3442, 0.06818), (0.1152, 0.2582, 0.05114), (0.1152, 0.3442, 0.06818), (-0.1155, 0.3442, 0.06818), (0.1152, 0.2917, 0.1949), (-0.1155, 0.2917, 0.1949), (0.1152, 0.1949, 0.2917), (-0.1155, 0.1949, 0.2917), (0.1152, 0.06818, 0.3442), (-0.1155, 0.06818, 0.3442), (0.1152, -0.06846, 0.3442), (-0.1155, -0.06846, 0.3442), (0.1152, -0.1952, 0.2917), (-0.1155, -0.1952, 0.2917), (0.1152, -0.292, 0.1949), (-0.1155, -0.292, 0.1949), (0.1152, -0.3442, 0.06818), (-0.1155, -0.3442, 0.06818), (0.1152, -0.3442, -0.06846), (-0.1155, -0.3442, -0.06846), (0.1152, -0.292, -0.1952), (-0.1155, -0.292, -0.1952), (0.1152, -0.1952, -0.292), (-0.1155, -0.1952, -0.292), (0.1152, -0.06846, -0.3442), (-0.1155, -0.06846, -0.3442), (0.1152, 0.06818, -0.3442), (-0.1155, 0.06818, -0.3442), (0.1152, 0.1949, -0.292), (-0.1155, 0.1949, -0.292), (0.1152, 0.2917, -0.1952), (-0.1155, 0.2917, -0.1952), (0.1152, 0.3439, -0.06846), (-0.1155, 0.3439, -0.06846), (0.1152, 0.3442, 0.06818), (-0.1155, 0.3442, 0.06818), (-0.1155, 0.3442, 0.06818), (-0.1155, 0.3439, -0.06846), (-0.1155, 0.2917, 0.1949), (-0.1155, 0.2917, -0.1952), (-0.1155, 0.1949, 0.2917), (-0.1155, 0.1949, -0.292), (-0.1155, 0.06818, 0.3442), (-0.1155, 0.06818, -0.3442), (-0.1155, -0.06846, 0.3442), (-0.1155, -0.06846, -0.3442), (-0.1155, -0.1952, 0.2917), (-0.1155, -0.1952, -0.292), (-0.1155, -0.292, 0.1949), (-0.1155, -0.292, -0.1952), (-0.1155, -0.3442, 0.06818), (-0.1155, -0.3442, -0.06846), (0.112, -0.2582, 0.2582), (0.112, 0.2582, 0.2582), (0.112, 0.2582, -0.2582), (0.112, -0.2582, -0.2582)], [], [(0, 1, 3, 2), (2, 3, 5, 4), (4, 5, 7, 6), (6, 7, 9, 8), (8, 9, 11, 10), (10, 11, 13, 12), (12, 13, 15, 14), (14, 15, 17, 16), (16, 17, 19, 18), (18, 19, 21, 20), (20, 21, 23, 22), (22, 23, 25, 24), (24, 25, 27, 26), (26, 27, 29, 28), (28, 29, 31, 30), (30, 31, 33, 32), (34, 35, 37, 36), (36, 37, 39, 38), (38, 39, 41, 40), (40, 41, 43, 42), (42, 43, 45, 44), (44, 45, 47, 46), (46, 47, 49, 48), (48, 49, 51, 50), (50, 51, 53, 52), (52, 53, 55, 54), (54, 55, 57, 56), (56, 57, 59, 58), (58, 59, 61, 60), (60, 61, 63, 62), (62, 63, 65, 64), (64, 65, 67, 66), (68, 69, 71, 70), (70, 71, 73, 72), (72, 73, 75, 74), (74, 75, 77, 76), (76, 77, 79, 78), (78, 79, 81, 80), (80, 81, 83, 82), (85, 84, 87, 86)])
me_bu42n_001.polygons.foreach_set('use_smooth', [True] * 40)
_uv = me_bu42n_001.uv_layers.new(name='UVMap')
_uv.uv.foreach_set('vector', [0.031, 0.0, 0.031, 0.031, 0.0, 0.031, 0.0, 0.0, 0.031, 0.0, 0.031, 0.031, 0.0, 0.031, 0.0, 0.0, 0.031, 0.0, 0.031, 0.031, 0.0, 0.031, 0.0, 0.0, 0.031, 0.0, 0.031, 0.031, 0.0, 0.031, 0.0, 0.0, 0.031, 0.0, 0.031, 0.031, 0.0, 0.031, 0.0, 0.0, 0.031, 0.0, 0.031, 0.031, 0.0, 0.031, 0.0, 0.0, 0.031, 0.0, 0.031, 0.031, 0.0, 0.031, 0.0, 0.0, 0.031, 0.0, 0.031, 0.031, 0.0, 0.031, 0.0, 0.0, 0.031, 0.0, 0.031, 0.031, 0.0, 0.031, 0.0, 0.0, 0.031, 0.0, 0.031, 0.031, 0.0, 0.031, 0.0, 0.0, 0.031, 0.0, 0.031, 0.031, 0.0, 0.031, 0.0, 0.0, 0.031, 0.0, 0.031, 0.031, 0.0, 0.031, 0.0, 0.0, 0.031, 0.0, 0.031, 0.031, 0.0, 0.031, 0.0, 0.0, 0.031, 0.0, 0.031, 0.031, 0.0, 0.031, 0.0, 0.0, 0.031, 0.0, 0.031, 0.031, 0.0, 0.031, 0.0, 0.0, 0.031, 0.0, 0.031, 0.031, 0.0, 0.031, 0.0, 0.0, 0.031, 0.0, 0.031, 0.031, 0.0, 0.031, 0.0, 0.0, 0.031, 0.0, 0.031, 0.031, 0.0, 0.031, 0.0, 0.0, 0.031, 0.0, 0.031, 0.031, 0.0, 0.031, 0.0, 0.0, 0.031, 0.0, 0.031, 0.031, 0.0, 0.031, 0.0, 0.0, 0.031, 0.0, 0.031, 0.031, 0.0, 0.031, 0.0, 0.0, 0.031, 0.0, 0.031, 0.031, 0.0, 0.031, 0.0, 0.0, 0.031, 0.0, 0.031, 0.031, 0.0, 0.031, 0.0, 0.0, 0.031, 0.0, 0.031, 0.031, 0.0, 0.031, 0.0, 0.0, 0.031, 0.0, 0.031, 0.031, 0.0, 0.031, 0.0, 0.0, 0.031, 0.0, 0.031, 0.031, 0.0, 0.031, 0.0, 0.0, 0.031, 0.0, 0.031, 0.031, 0.0, 0.031, 0.0, 0.0, 0.031, 0.0, 0.031, 0.031, 0.0, 0.031, 0.0, 0.0, 0.031, 0.0, 0.031, 0.031, 0.0, 0.031, 0.0, 0.0, 0.031, 0.0, 0.031, 0.031, 0.0, 0.031, 0.0, 0.0, 0.031, 0.0, 0.031, 0.031, 0.0, 0.031, 0.0, 0.0, 0.031, 0.0, 0.031, 0.031, 0.0, 0.031, 0.0, 0.0, 0.031, 0.0, 0.031, 0.031, 0.0, 0.031, 0.0, 0.0, 0.031, 0.0, 0.031, 0.031, 0.0, 0.031, 0.0, 0.0, 0.031, 0.0, 0.031, 0.031, 0.0, 0.031, 0.0, 0.0, 0.031, 0.0, 0.031, 0.031, 0.0, 0.031, 0.0, 0.0, 0.031, 0.0, 0.031, 0.031, 0.0, 0.031, 0.0, 0.0, 0.031, 0.0, 0.031, 0.031, 0.0, 0.031, 0.0, 0.0, 0.031, 0.0, 0.031, 0.031, 0.0, 0.031, 0.0, 0.0, 0.184, 0.816, 0.184, 1.0, 0.0, 1.0, 0.0, 0.816])
me_bu42n_001.materials.append(mat_material)
me_bu42n_001.update()
me_bu42n_002 = bpy.data.meshes.new('bu42n.002')
me_bu42n_002.from_pydata([(0.1454, 0.3442, 0.06818), (0.1454, 0.2582, 0.05114), (0.1454, 0.3439, -0.06846), (0.1454, 0.2579, -0.05141), (0.1454, 0.2917, -0.1952), (0.1454, 0.2186, -0.1463), (0.1454, 0.1949, -0.292), (0.1454, 0.146, -0.2188), (0.1454, 0.06818, -0.3442), (0.1454, 0.05114, -0.2582), (0.1454, -0.06846, -0.3442), (0.1454, -0.05141, -0.2582), (0.1454, -0.1952, -0.292), (0.1454, -0.1463, -0.2188), (0.1454, -0.292, -0.1952), (0.1454, -0.2188, -0.1463), (0.1454, -0.3442, -0.06846), (0.1454, -0.2582, -0.05141), (0.1454, -0.3442, 0.06818), (0.1454, -0.2582, 0.05114), (0.1454, -0.292, 0.1949), (0.1454, -0.2188, 0.146), (0.1454, -0.1952, 0.2917), (0.1454, -0.1463, 0.2186), (0.1454, -0.06846, 0.3442), (0.1454, -0.05141, 0.2582), (0.1454, 0.06818, 0.3442), (0.1454, 0.05114, 0.2582), (0.1454, 0.1949, 0.2917), (0.1454, 0.146, 0.2186), (0.1454, 0.2917, 0.1949), (0.1454, 0.2186, 0.146), (0.1454, 0.3442, 0.06818), (0.1454, 0.2582, 0.05114), (0.1454, 0.3442, 0.06818), (-0.1657, 0.3442, 0.06818), (0.1454, 0.2917, 0.1949), (-0.1657, 0.2917, 0.1949), (0.1454, 0.1949, 0.2917), (-0.1657, 0.1949, 0.2917), (0.1454, 0.06818, 0.3442), (-0.1657, 0.06818, 0.3442), (0.1454, -0.06846, 0.3442), (-0.1657, -0.06846, 0.3442), (0.1454, -0.1952, 0.2917), (-0.1657, -0.1952, 0.2917), (0.1454, -0.292, 0.1949), (-0.1657, -0.292, 0.1949), (0.1454, -0.3442, 0.06818), (-0.1657, -0.3442, 0.06818), (0.1454, -0.3442, -0.06846), (-0.1657, -0.3442, -0.06846), (0.1454, -0.292, -0.1952), (-0.1657, -0.292, -0.1952), (0.1454, -0.1952, -0.292), (-0.1657, -0.1952, -0.292), (0.1454, -0.06846, -0.3442), (-0.1657, -0.06846, -0.3442), (0.1454, 0.06818, -0.3442), (-0.1657, 0.06818, -0.3442), (0.1454, 0.1949, -0.292), (-0.1657, 0.1949, -0.292), (0.1454, 0.2917, -0.1952), (-0.1657, 0.2917, -0.1952), (0.1454, 0.3439, -0.06846), (-0.1657, 0.3439, -0.06846), (0.1454, 0.3442, 0.06818), (-0.1657, 0.3442, 0.06818), (-0.1657, 0.3442, 0.06818), (-0.1657, 0.3439, -0.06846), (-0.1657, 0.2917, 0.1949), (-0.1657, 0.2917, -0.1952), (-0.1657, 0.1949, 0.2917), (-0.1657, 0.1949, -0.292), (-0.1657, 0.06818, 0.3442), (-0.1657, 0.06818, -0.3442), (-0.1657, -0.06846, 0.3442), (-0.1657, -0.06846, -0.3442), (-0.1657, -0.1952, 0.2917), (-0.1657, -0.1952, -0.292), (-0.1657, -0.292, 0.1949), (-0.1657, -0.292, -0.1952), (-0.1657, -0.3442, 0.06818), (-0.1657, -0.3442, -0.06846), (0.1411, -0.2582, 0.2582), (0.1411, 0.2582, 0.2582), (0.1411, 0.2582, -0.2582), (0.1411, -0.2582, -0.2582)], [], [(0, 1, 3, 2), (2, 3, 5, 4), (4, 5, 7, 6), (6, 7, 9, 8), (8, 9, 11, 10), (10, 11, 13, 12), (12, 13, 15, 14), (14, 15, 17, 16), (16, 17, 19, 18), (18, 19, 21, 20), (20, 21, 23, 22), (22, 23, 25, 24), (24, 25, 27, 26), (26, 27, 29, 28), (28, 29, 31, 30), (30, 31, 33, 32), (34, 35, 37, 36), (36, 37, 39, 38), (38, 39, 41, 40), (40, 41, 43, 42), (42, 43, 45, 44), (44, 45, 47, 46), (46, 47, 49, 48), (48, 49, 51, 50), (50, 51, 53, 52), (52, 53, 55, 54), (54, 55, 57, 56), (56, 57, 59, 58), (58, 59, 61, 60), (60, 61, 63, 62), (62, 63, 65, 64), (64, 65, 67, 66), (68, 69, 71, 70), (70, 71, 73, 72), (72, 73, 75, 74), (74, 75, 77, 76), (76, 77, 79, 78), (78, 79, 81, 80), (80, 81, 83, 82), (85, 84, 87, 86)])
me_bu42n_002.polygons.foreach_set('use_smooth', [True] * 40)
_uv = me_bu42n_002.uv_layers.new(name='UVMap')
_uv.uv.foreach_set('vector', [0.031, 0.0, 0.031, 0.031, 0.0, 0.031, 0.0, 0.0, 0.031, 0.0, 0.031, 0.031, 0.0, 0.031, 0.0, 0.0, 0.031, 0.0, 0.031, 0.031, 0.0, 0.031, 0.0, 0.0, 0.031, 0.0, 0.031, 0.031, 0.0, 0.031, 0.0, 0.0, 0.031, 0.0, 0.031, 0.031, 0.0, 0.031, 0.0, 0.0, 0.031, 0.0, 0.031, 0.031, 0.0, 0.031, 0.0, 0.0, 0.031, 0.0, 0.031, 0.031, 0.0, 0.031, 0.0, 0.0, 0.031, 0.0, 0.031, 0.031, 0.0, 0.031, 0.0, 0.0, 0.031, 0.0, 0.031, 0.031, 0.0, 0.031, 0.0, 0.0, 0.031, 0.0, 0.031, 0.031, 0.0, 0.031, 0.0, 0.0, 0.031, 0.0, 0.031, 0.031, 0.0, 0.031, 0.0, 0.0, 0.031, 0.0, 0.031, 0.031, 0.0, 0.031, 0.0, 0.0, 0.031, 0.0, 0.031, 0.031, 0.0, 0.031, 0.0, 0.0, 0.031, 0.0, 0.031, 0.031, 0.0, 0.031, 0.0, 0.0, 0.031, 0.0, 0.031, 0.031, 0.0, 0.031, 0.0, 0.0, 0.031, 0.0, 0.031, 0.031, 0.0, 0.031, 0.0, 0.0, 0.031, 0.0, 0.031, 0.031, 0.0, 0.031, 0.0, 0.0, 0.031, 0.0, 0.031, 0.031, 0.0, 0.031, 0.0, 0.0, 0.031, 0.0, 0.031, 0.031, 0.0, 0.031, 0.0, 0.0, 0.031, 0.0, 0.031, 0.031, 0.0, 0.031, 0.0, 0.0, 0.031, 0.0, 0.031, 0.031, 0.0, 0.031, 0.0, 0.0, 0.031, 0.0, 0.031, 0.031, 0.0, 0.031, 0.0, 0.0, 0.031, 0.0, 0.031, 0.031, 0.0, 0.031, 0.0, 0.0, 0.031, 0.0, 0.031, 0.031, 0.0, 0.031, 0.0, 0.0, 0.031, 0.0, 0.031, 0.031, 0.0, 0.031, 0.0, 0.0, 0.031, 0.0, 0.031, 0.031, 0.0, 0.031, 0.0, 0.0, 0.031, 0.0, 0.031, 0.031, 0.0, 0.031, 0.0, 0.0, 0.031, 0.0, 0.031, 0.031, 0.0, 0.031, 0.0, 0.0, 0.031, 0.0, 0.031, 0.031, 0.0, 0.031, 0.0, 0.0, 0.031, 0.0, 0.031, 0.031, 0.0, 0.031, 0.0, 0.0, 0.031, 0.0, 0.031, 0.031, 0.0, 0.031, 0.0, 0.0, 0.031, 0.0, 0.031, 0.031, 0.0, 0.031, 0.0, 0.0, 0.031, 0.0, 0.031, 0.031, 0.0, 0.031, 0.0, 0.0, 0.031, 0.0, 0.031, 0.031, 0.0, 0.031, 0.0, 0.0, 0.031, 0.0, 0.031, 0.031, 0.0, 0.031, 0.0, 0.0, 0.031, 0.0, 0.031, 0.031, 0.0, 0.031, 0.0, 0.0, 0.031, 0.0, 0.031, 0.031, 0.0, 0.031, 0.0, 0.0, 0.031, 0.0, 0.031, 0.031, 0.0, 0.031, 0.0, 0.0, 0.031, 0.0, 0.031, 0.031, 0.0, 0.031, 0.0, 0.0, 0.184, 0.816, 0.184, 1.0, 0.0, 1.0, 0.0, 0.816])
me_bu42n_002.materials.append(mat_material)
me_bu42n_002.update()
me_bu42n_003 = bpy.data.meshes.new('bu42n.003')
me_bu42n_003.from_pydata([(-0.1152, 0.3442, 0.06818), (-0.1152, 0.2582, 0.05114), (-0.1152, 0.3439, -0.06846), (-0.1152, 0.2579, -0.05141), (-0.1152, 0.2917, -0.1952), (-0.1152, 0.2186, -0.1463), (-0.1152, 0.1949, -0.292), (-0.1152, 0.146, -0.2188), (-0.1152, 0.06818, -0.3442), (-0.1152, 0.05114, -0.2582), (-0.1152, -0.06846, -0.3442), (-0.1152, -0.05141, -0.2582), (-0.1152, -0.1952, -0.292), (-0.1152, -0.1463, -0.2188), (-0.1152, -0.292, -0.1952), (-0.1152, -0.2188, -0.1463), (-0.1152, -0.3442, -0.06846), (-0.1152, -0.2582, -0.05141), (-0.1152, -0.3442, 0.06818), (-0.1152, -0.2582, 0.05114), (-0.1152, -0.292, 0.1949), (-0.1152, -0.2188, 0.146), (-0.1152, -0.1952, 0.2917), (-0.1152, -0.1463, 0.2186), (-0.1152, -0.06846, 0.3442), (-0.1152, -0.05141, 0.2582), (-0.1152, 0.06818, 0.3442), (-0.1152, 0.05114, 0.2582), (-0.1152, 0.1949, 0.2917), (-0.1152, 0.146, 0.2186), (-0.1152, 0.2917, 0.1949), (-0.1152, 0.2186, 0.146), (-0.1152, 0.3442, 0.06818), (-0.1152, 0.2582, 0.05114), (-0.1152, 0.3442, 0.06818), (0.1155, 0.3442, 0.06818), (-0.1152, 0.2917, 0.1949), (0.1155, 0.2917, 0.1949), (-0.1152, 0.1949, 0.2917), (0.1155, 0.1949, 0.2917), (-0.1152, 0.06818, 0.3442), (0.1155, 0.06818, 0.3442), (-0.1152, -0.06846, 0.3442), (0.1155, -0.06846, 0.3442), (-0.1152, -0.1952, 0.2917), (0.1155, -0.1952, 0.2917), (-0.1152, -0.292, 0.1949), (0.1155, -0.292, 0.1949), (-0.1152, -0.3442, 0.06818), (0.1155, -0.3442, 0.06818), (-0.1152, -0.3442, -0.06846), (0.1155, -0.3442, -0.06846), (-0.1152, -0.292, -0.1952), (0.1155, -0.292, -0.1952), (-0.1152, -0.1952, -0.292), (0.1155, -0.1952, -0.292), (-0.1152, -0.06846, -0.3442), (0.1155, -0.06846, -0.3442), (-0.1152, 0.06818, -0.3442), (0.1155, 0.06818, -0.3442), (-0.1152, 0.1949, -0.292), (0.1155, 0.1949, -0.292), (-0.1152, 0.2917, -0.1952), (0.1155, 0.2917, -0.1952), (-0.1152, 0.3439, -0.06846), (0.1155, 0.3439, -0.06846), (-0.1152, 0.3442, 0.06818), (0.1155, 0.3442, 0.06818), (0.1155, 0.3442, 0.06818), (0.1155, 0.3439, -0.06846), (0.1155, 0.2917, 0.1949), (0.1155, 0.2917, -0.1952), (0.1155, 0.1949, 0.2917), (0.1155, 0.1949, -0.292), (0.1155, 0.06818, 0.3442), (0.1155, 0.06818, -0.3442), (0.1155, -0.06846, 0.3442), (0.1155, -0.06846, -0.3442), (0.1155, -0.1952, 0.2917), (0.1155, -0.1952, -0.292), (0.1155, -0.292, 0.1949), (0.1155, -0.292, -0.1952), (0.1155, -0.3442, 0.06818), (0.1155, -0.3442, -0.06846), (-0.112, -0.2582, 0.2582), (-0.112, 0.2582, 0.2582), (-0.112, 0.2582, -0.2582), (-0.112, -0.2582, -0.2582)], [], [(0, 1, 3, 2), (2, 3, 5, 4), (4, 5, 7, 6), (6, 7, 9, 8), (8, 9, 11, 10), (10, 11, 13, 12), (12, 13, 15, 14), (14, 15, 17, 16), (16, 17, 19, 18), (18, 19, 21, 20), (20, 21, 23, 22), (22, 23, 25, 24), (24, 25, 27, 26), (26, 27, 29, 28), (28, 29, 31, 30), (30, 31, 33, 32), (34, 35, 37, 36), (36, 37, 39, 38), (38, 39, 41, 40), (40, 41, 43, 42), (42, 43, 45, 44), (44, 45, 47, 46), (46, 47, 49, 48), (48, 49, 51, 50), (50, 51, 53, 52), (52, 53, 55, 54), (54, 55, 57, 56), (56, 57, 59, 58), (58, 59, 61, 60), (60, 61, 63, 62), (62, 63, 65, 64), (64, 65, 67, 66), (68, 69, 71, 70), (70, 71, 73, 72), (72, 73, 75, 74), (74, 75, 77, 76), (76, 77, 79, 78), (78, 79, 81, 80), (80, 81, 83, 82), (85, 84, 87, 86)])
me_bu42n_003.polygons.foreach_set('use_smooth', [True] * 40)
_uv = me_bu42n_003.uv_layers.new(name='UVMap')
_uv.uv.foreach_set('vector', [0.031, 0.0, 0.031, 0.031, 0.0, 0.031, 0.0, 0.0, 0.031, 0.0, 0.031, 0.031, 0.0, 0.031, 0.0, 0.0, 0.031, 0.0, 0.031, 0.031, 0.0, 0.031, 0.0, 0.0, 0.031, 0.0, 0.031, 0.031, 0.0, 0.031, 0.0, 0.0, 0.031, 0.0, 0.031, 0.031, 0.0, 0.031, 0.0, 0.0, 0.031, 0.0, 0.031, 0.031, 0.0, 0.031, 0.0, 0.0, 0.031, 0.0, 0.031, 0.031, 0.0, 0.031, 0.0, 0.0, 0.031, 0.0, 0.031, 0.031, 0.0, 0.031, 0.0, 0.0, 0.031, 0.0, 0.031, 0.031, 0.0, 0.031, 0.0, 0.0, 0.031, 0.0, 0.031, 0.031, 0.0, 0.031, 0.0, 0.0, 0.031, 0.0, 0.031, 0.031, 0.0, 0.031, 0.0, 0.0, 0.031, 0.0, 0.031, 0.031, 0.0, 0.031, 0.0, 0.0, 0.031, 0.0, 0.031, 0.031, 0.0, 0.031, 0.0, 0.0, 0.031, 0.0, 0.031, 0.031, 0.0, 0.031, 0.0, 0.0, 0.031, 0.0, 0.031, 0.031, 0.0, 0.031, 0.0, 0.0, 0.031, 0.0, 0.031, 0.031, 0.0, 0.031, 0.0, 0.0, 0.031, 0.0, 0.031, 0.031, 0.0, 0.031, 0.0, 0.0, 0.031, 0.0, 0.031, 0.031, 0.0, 0.031, 0.0, 0.0, 0.031, 0.0, 0.031, 0.031, 0.0, 0.031, 0.0, 0.0, 0.031, 0.0, 0.031, 0.031, 0.0, 0.031, 0.0, 0.0, 0.031, 0.0, 0.031, 0.031, 0.0, 0.031, 0.0, 0.0, 0.031, 0.0, 0.031, 0.031, 0.0, 0.031, 0.0, 0.0, 0.031, 0.0, 0.031, 0.031, 0.0, 0.031, 0.0, 0.0, 0.031, 0.0, 0.031, 0.031, 0.0, 0.031, 0.0, 0.0, 0.031, 0.0, 0.031, 0.031, 0.0, 0.031, 0.0, 0.0, 0.031, 0.0, 0.031, 0.031, 0.0, 0.031, 0.0, 0.0, 0.031, 0.0, 0.031, 0.031, 0.0, 0.031, 0.0, 0.0, 0.031, 0.0, 0.031, 0.031, 0.0, 0.031, 0.0, 0.0, 0.031, 0.0, 0.031, 0.031, 0.0, 0.031, 0.0, 0.0, 0.031, 0.0, 0.031, 0.031, 0.0, 0.031, 0.0, 0.0, 0.031, 0.0, 0.031, 0.031, 0.0, 0.031, 0.0, 0.0, 0.031, 0.0, 0.031, 0.031, 0.0, 0.031, 0.0, 0.0, 0.031, 0.0, 0.031, 0.031, 0.0, 0.031, 0.0, 0.0, 0.031, 0.0, 0.031, 0.031, 0.0, 0.031, 0.0, 0.0, 0.031, 0.0, 0.031, 0.031, 0.0, 0.031, 0.0, 0.0, 0.031, 0.0, 0.031, 0.031, 0.0, 0.031, 0.0, 0.0, 0.031, 0.0, 0.031, 0.031, 0.0, 0.031, 0.0, 0.0, 0.031, 0.0, 0.031, 0.031, 0.0, 0.031, 0.0, 0.0, 0.031, 0.0, 0.031, 0.031, 0.0, 0.031, 0.0, 0.0, 0.184, 0.816, 0.184, 1.0, 0.0, 1.0, 0.0, 0.816])
me_bu42n_003.materials.append(mat_material)
me_bu42n_003.update()
me_bu42n_004 = bpy.data.meshes.new('bu42n.004')
me_bu42n_004.from_pydata([(-0.1454, 0.3442, 0.06818), (-0.1454, 0.2582, 0.05114), (-0.1454, 0.3439, -0.06846), (-0.1454, 0.2579, -0.05141), (-0.1454, 0.2917, -0.1952), (-0.1454, 0.2186, -0.1463), (-0.1454, 0.1949, -0.292), (-0.1454, 0.146, -0.2188), (-0.1454, 0.06818, -0.3442), (-0.1454, 0.05114, -0.2582), (-0.1454, -0.06846, -0.3442), (-0.1454, -0.05141, -0.2582), (-0.1454, -0.1952, -0.292), (-0.1454, -0.1463, -0.2188), (-0.1454, -0.292, -0.1952), (-0.1454, -0.2188, -0.1463), (-0.1454, -0.3442, -0.06846), (-0.1454, -0.2582, -0.05141), (-0.1454, -0.3442, 0.06818), (-0.1454, -0.2582, 0.05114), (-0.1454, -0.292, 0.1949), (-0.1454, -0.2188, 0.146), (-0.1454, -0.1952, 0.2917), (-0.1454, -0.1463, 0.2186), (-0.1454, -0.06846, 0.3442), (-0.1454, -0.05141, 0.2582), (-0.1454, 0.06818, 0.3442), (-0.1454, 0.05114, 0.2582), (-0.1454, 0.1949, 0.2917), (-0.1454, 0.146, 0.2186), (-0.1454, 0.2917, 0.1949), (-0.1454, 0.2186, 0.146), (-0.1454, 0.3442, 0.06818), (-0.1454, 0.2582, 0.05114), (-0.1454, 0.3442, 0.06818), (0.1657, 0.3442, 0.06818), (-0.1454, 0.2917, 0.1949), (0.1657, 0.2917, 0.1949), (-0.1454, 0.1949, 0.2917), (0.1657, 0.1949, 0.2917), (-0.1454, 0.06818, 0.3442), (0.1657, 0.06818, 0.3442), (-0.1454, -0.06846, 0.3442), (0.1657, -0.06846, 0.3442), (-0.1454, -0.1952, 0.2917), (0.1657, -0.1952, 0.2917), (-0.1454, -0.292, 0.1949), (0.1657, -0.292, 0.1949), (-0.1454, -0.3442, 0.06818), (0.1657, -0.3442, 0.06818), (-0.1454, -0.3442, -0.06846), (0.1657, -0.3442, -0.06846), (-0.1454, -0.292, -0.1952), (0.1657, -0.292, -0.1952), (-0.1454, -0.1952, -0.292), (0.1657, -0.1952, -0.292), (-0.1454, -0.06846, -0.3442), (0.1657, -0.06846, -0.3442), (-0.1454, 0.06818, -0.3442), (0.1657, 0.06818, -0.3442), (-0.1454, 0.1949, -0.292), (0.1657, 0.1949, -0.292), (-0.1454, 0.2917, -0.1952), (0.1657, 0.2917, -0.1952), (-0.1454, 0.3439, -0.06846), (0.1657, 0.3439, -0.06846), (-0.1454, 0.3442, 0.06818), (0.1657, 0.3442, 0.06818), (0.1657, 0.3442, 0.06818), (0.1657, 0.3439, -0.06846), (0.1657, 0.2917, 0.1949), (0.1657, 0.2917, -0.1952), (0.1657, 0.1949, 0.2917), (0.1657, 0.1949, -0.292), (0.1657, 0.06818, 0.3442), (0.1657, 0.06818, -0.3442), (0.1657, -0.06846, 0.3442), (0.1657, -0.06846, -0.3442), (0.1657, -0.1952, 0.2917), (0.1657, -0.1952, -0.292), (0.1657, -0.292, 0.1949), (0.1657, -0.292, -0.1952), (0.1657, -0.3442, 0.06818), (0.1657, -0.3442, -0.06846), (-0.1411, -0.2582, 0.2582), (-0.1411, 0.2582, 0.2582), (-0.1411, 0.2582, -0.2582), (-0.1411, -0.2582, -0.2582)], [], [(0, 1, 3, 2), (2, 3, 5, 4), (4, 5, 7, 6), (6, 7, 9, 8), (8, 9, 11, 10), (10, 11, 13, 12), (12, 13, 15, 14), (14, 15, 17, 16), (16, 17, 19, 18), (18, 19, 21, 20), (20, 21, 23, 22), (22, 23, 25, 24), (24, 25, 27, 26), (26, 27, 29, 28), (28, 29, 31, 30), (30, 31, 33, 32), (34, 35, 37, 36), (36, 37, 39, 38), (38, 39, 41, 40), (40, 41, 43, 42), (42, 43, 45, 44), (44, 45, 47, 46), (46, 47, 49, 48), (48, 49, 51, 50), (50, 51, 53, 52), (52, 53, 55, 54), (54, 55, 57, 56), (56, 57, 59, 58), (58, 59, 61, 60), (60, 61, 63, 62), (62, 63, 65, 64), (64, 65, 67, 66), (68, 69, 71, 70), (70, 71, 73, 72), (72, 73, 75, 74), (74, 75, 77, 76), (76, 77, 79, 78), (78, 79, 81, 80), (80, 81, 83, 82), (85, 84, 87, 86)])
me_bu42n_004.polygons.foreach_set('use_smooth', [True] * 40)
_uv = me_bu42n_004.uv_layers.new(name='UVMap')
_uv.uv.foreach_set('vector', [0.031, 0.0, 0.031, 0.031, 0.0, 0.031, 0.0, 0.0, 0.031, 0.0, 0.031, 0.031, 0.0, 0.031, 0.0, 0.0, 0.031, 0.0, 0.031, 0.031, 0.0, 0.031, 0.0, 0.0, 0.031, 0.0, 0.031, 0.031, 0.0, 0.031, 0.0, 0.0, 0.031, 0.0, 0.031, 0.031, 0.0, 0.031, 0.0, 0.0, 0.031, 0.0, 0.031, 0.031, 0.0, 0.031, 0.0, 0.0, 0.031, 0.0, 0.031, 0.031, 0.0, 0.031, 0.0, 0.0, 0.031, 0.0, 0.031, 0.031, 0.0, 0.031, 0.0, 0.0, 0.031, 0.0, 0.031, 0.031, 0.0, 0.031, 0.0, 0.0, 0.031, 0.0, 0.031, 0.031, 0.0, 0.031, 0.0, 0.0, 0.031, 0.0, 0.031, 0.031, 0.0, 0.031, 0.0, 0.0, 0.031, 0.0, 0.031, 0.031, 0.0, 0.031, 0.0, 0.0, 0.031, 0.0, 0.031, 0.031, 0.0, 0.031, 0.0, 0.0, 0.031, 0.0, 0.031, 0.031, 0.0, 0.031, 0.0, 0.0, 0.031, 0.0, 0.031, 0.031, 0.0, 0.031, 0.0, 0.0, 0.031, 0.0, 0.031, 0.031, 0.0, 0.031, 0.0, 0.0, 0.031, 0.0, 0.031, 0.031, 0.0, 0.031, 0.0, 0.0, 0.031, 0.0, 0.031, 0.031, 0.0, 0.031, 0.0, 0.0, 0.031, 0.0, 0.031, 0.031, 0.0, 0.031, 0.0, 0.0, 0.031, 0.0, 0.031, 0.031, 0.0, 0.031, 0.0, 0.0, 0.031, 0.0, 0.031, 0.031, 0.0, 0.031, 0.0, 0.0, 0.031, 0.0, 0.031, 0.031, 0.0, 0.031, 0.0, 0.0, 0.031, 0.0, 0.031, 0.031, 0.0, 0.031, 0.0, 0.0, 0.031, 0.0, 0.031, 0.031, 0.0, 0.031, 0.0, 0.0, 0.031, 0.0, 0.031, 0.031, 0.0, 0.031, 0.0, 0.0, 0.031, 0.0, 0.031, 0.031, 0.0, 0.031, 0.0, 0.0, 0.031, 0.0, 0.031, 0.031, 0.0, 0.031, 0.0, 0.0, 0.031, 0.0, 0.031, 0.031, 0.0, 0.031, 0.0, 0.0, 0.031, 0.0, 0.031, 0.031, 0.0, 0.031, 0.0, 0.0, 0.031, 0.0, 0.031, 0.031, 0.0, 0.031, 0.0, 0.0, 0.031, 0.0, 0.031, 0.031, 0.0, 0.031, 0.0, 0.0, 0.031, 0.0, 0.031, 0.031, 0.0, 0.031, 0.0, 0.0, 0.031, 0.0, 0.031, 0.031, 0.0, 0.031, 0.0, 0.0, 0.031, 0.0, 0.031, 0.031, 0.0, 0.031, 0.0, 0.0, 0.031, 0.0, 0.031, 0.031, 0.0, 0.031, 0.0, 0.0, 0.031, 0.0, 0.031, 0.031, 0.0, 0.031, 0.0, 0.0, 0.031, 0.0, 0.031, 0.031, 0.0, 0.031, 0.0, 0.0, 0.031, 0.0, 0.031, 0.031, 0.0, 0.031, 0.0, 0.0, 0.031, 0.0, 0.031, 0.031, 0.0, 0.031, 0.0, 0.0, 0.184, 0.816, 0.184, 1.0, 0.0, 1.0, 0.0, 0.816])
me_bu42n_004.materials.append(mat_material)
me_bu42n_004.update()

# ---- objects
ob_bu42n = bpy.data.objects.new('bu42n', me_bu42n)
ob_bu42n_001 = bpy.data.objects.new('bu42n.001', me_bu42n_001)
ob_bu42n_002 = bpy.data.objects.new('bu42n.002', me_bu42n_002)
ob_bu42n_003 = bpy.data.objects.new('bu42n.003', me_bu42n_003)
ob_bu42n_004 = bpy.data.objects.new('bu42n.004', me_bu42n_004)

# ---- transforms, parenting, visibility, modifiers, constraints
ob_bu42n.location = (0.0, 0.0, 0.0)
_m = ob_bu42n.modifiers.new('EdgeSplit', 'EDGE_SPLIT')
_m.use_edge_angle = False
ob_bu42n_001.location = (0.6316, 1.09, 0.1595)
_m = ob_bu42n_001.modifiers.new('EdgeSplit', 'EDGE_SPLIT')
_m.use_edge_angle = False
ob_bu42n_002.location = (0.6499, -1.086, 0.1595)
_m = ob_bu42n_002.modifiers.new('EdgeSplit', 'EDGE_SPLIT')
_m.use_edge_angle = False
ob_bu42n_003.location = (-0.6316, 1.09, 0.1595)
_m = ob_bu42n_003.modifiers.new('EdgeSplit', 'EDGE_SPLIT')
_m.use_edge_angle = False
ob_bu42n_004.location = (-0.6499, -1.086, 0.1595)
_m = ob_bu42n_004.modifiers.new('EdgeSplit', 'EDGE_SPLIT')
_m.use_edge_angle = False

# ---- collection membership
col_collection.objects.link(ob_bu42n)
col_collection.objects.link(ob_bu42n_001)
col_collection.objects.link(ob_bu42n_002)
col_collection.objects.link(ob_bu42n_003)
col_collection.objects.link(ob_bu42n_004)

# ---- scene / render settings (as saved in the file)
scene.frame_start = 1; scene.frame_end = 250; scene.frame_set(1)
scene.render.engine = 'BLENDER_EEVEE_NEXT'
scene.cycles.sampling_pattern = 'TABULATED_SOBOL'
bpy.context.view_layer.update()

# ---- added for rendering (the .blend has no active camera and no usable light): camera, sun
cam_auto = bpy.data.cameras.new('AutoCamera')
cam_auto.lens = 50.0
cam_auto.sensor_width = 36.0
cam_auto.clip_end = 1000.0
ob_auto_camera = bpy.data.objects.new('AutoCamera', cam_auto)
scene.collection.objects.link(ob_auto_camera)
ob_auto_camera.location = (4.29875, -5.26471, 3.91591)
ob_auto_camera.rotation_euler = (1.09748, -7.21219e-08, 0.694738)
scene.camera = ob_auto_camera
light_auto_sun = bpy.data.lights.new('AutoSun', 'SUN')
light_auto_sun.energy = 3.0
light_auto_sun.angle = 0.0523599
ob_auto_sun = bpy.data.objects.new('AutoSun', light_auto_sun)
scene.collection.objects.link(ob_auto_sun)
ob_auto_sun.rotation_euler = (0.872665, 0.174533, 0.523599)
bpy.context.view_layer.update()
